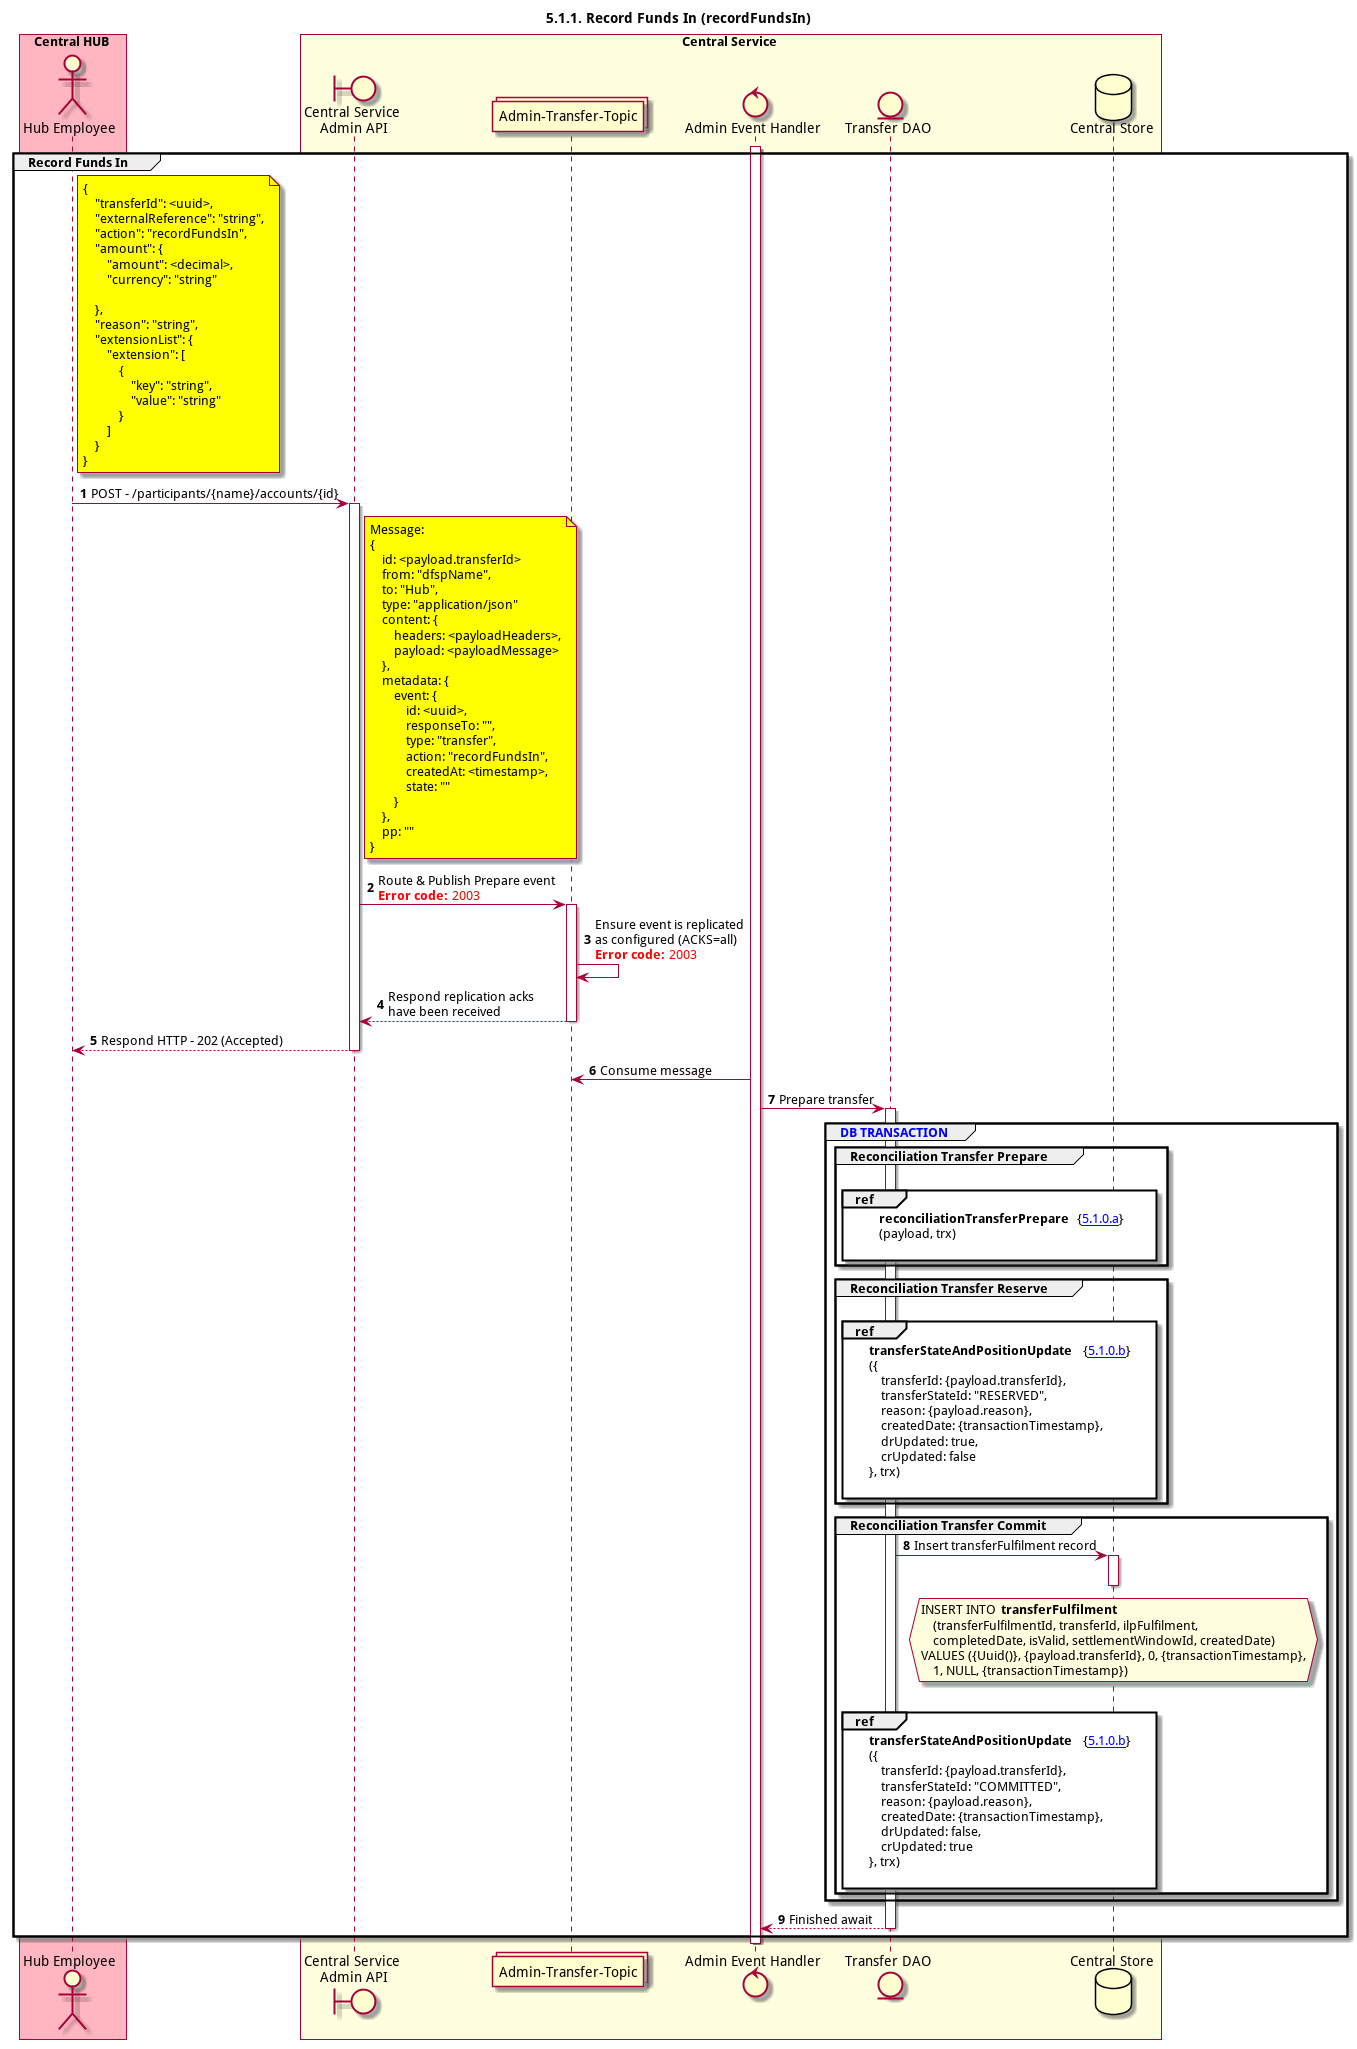

The diagram above was rendered by PlantUML. Its source (embedded in the PNG):
@startuml
title 5.1.1. Record Funds In (recordFundsIn)

autonumber


actor "Hub Employee" as OPERATOR
boundary "Central Service\n Admin API" as CS_ADMIN_API
collections "Admin-Transfer-Topic" as TOPIC_ADMIN_TRANSFER
control "Admin Event Handler" as ADMIN_HANDLER
entity "Transfer DAO" as TRANSFER_DAO
database "Central Store" as DB

box "Central HUB" #lightpink
    participant OPERATOR
end box

box "Central Service" #LightYellow
    participant CS_ADMIN_API
	participant TOPIC_ADMIN_TRANSFER
    participant ADMIN_HANDLER
    participant TRANSFER_DAO
    participant DB
end box

activate ADMIN_HANDLER
group Record Funds In
    note right of OPERATOR #yellow
        {
            "transferId": <uuid>,
            "externalReference": "string",
            "action": "recordFundsIn",
            "amount": {
                "amount": <decimal>,
                "currency": "string"

            },
            "reason": "string",
            "extensionList": {
                "extension": [
                    {
                        "key": "string",
                        "value": "string"
                    }
                ]
            }
        }
    end note
    OPERATOR -> CS_ADMIN_API: POST - /participants/{name}/accounts/{id}
    activate CS_ADMIN_API

    note right of CS_ADMIN_API #yellow
        Message:
        {
            id: <payload.transferId>
            from: "dfspName",
            to: "Hub",
            type: "application/json"
            content: {
                headers: <payloadHeaders>,
                payload: <payloadMessage>
            },
            metadata: {
                event: {
                    id: <uuid>,
                    responseTo: "",
                    type: "transfer",
                    action: "recordFundsIn",
                    createdAt: <timestamp>,
                    state: ""
                }
            },
            pp: ""
        }
    end note
    CS_ADMIN_API -> TOPIC_ADMIN_TRANSFER: Route & Publish Prepare event\n<color #FF0000><b>Error code:</b> 2003</color>
    activate TOPIC_ADMIN_TRANSFER
    TOPIC_ADMIN_TRANSFER <-> TOPIC_ADMIN_TRANSFER: Ensure event is replicated\nas configured (ACKS=all)\n<color #FF0000><b>Error code:</b> 2003</color>
    TOPIC_ADMIN_TRANSFER --> CS_ADMIN_API: Respond replication acks\nhave been received
    deactivate TOPIC_ADMIN_TRANSFER
    CS_ADMIN_API ---> OPERATOR: Respond HTTP - 202 (Accepted)
    deactivate CS_ADMIN_API

    TOPIC_ADMIN_TRANSFER <- ADMIN_HANDLER: Consume message
    ADMIN_HANDLER -> TRANSFER_DAO: Prepare transfer
    activate TRANSFER_DAO
    group <color #blue>DB TRANSACTION</color>
        group Reconciliation Transfer Prepare
            |||
            ref over TRANSFER_DAO, DB:**reconciliationTransferPrepare** {[[https://github.com/mojaloop/docs/blob/master/Diagrams/SequenceDiagrams/seq-recfunds-5.1.0.a-reconciliationTransferPrepare.svg 5.1.0.a]]}\n(payload, trx)\n
        end

        group Reconciliation Transfer Reserve
            |||
            ref over TRANSFER_DAO, DB:**transferStateAndPositionUpdate** {[[https://github.com/mojaloop/docs/blob/master/Diagrams/SequenceDiagrams/seq-recfunds-5.1.0.b-transferStateAndPositionUpdate.svg 5.1.0.b]]} \n({\n    transferId: {payload.transferId},\n    transferStateId: "RESERVED",\n    reason: {payload.reason},\n    createdDate: {transactionTimestamp},\n    drUpdated: true,\n    crUpdated: false\n}, trx)\n
        end

        group Reconciliation Transfer Commit
            TRANSFER_DAO -> DB: Insert transferFulfilment record
            activate DB
            deactivate DB
            hnote over DB #lightyellow
                INSERT INTO **transferFulfilment**
                    (transferFulfilmentId, transferId, ilpFulfilment,
                    completedDate, isValid, settlementWindowId, createdDate)
                VALUES ({Uuid()}, {payload.transferId}, 0, {transactionTimestamp},
                    1, NULL, {transactionTimestamp})
            end hnote
            |||
            ref over TRANSFER_DAO, DB:**transferStateAndPositionUpdate** {[[https://github.com/mojaloop/docs/blob/master/Diagrams/SequenceDiagrams/seq-recfunds-5.1.0.b-transferStateAndPositionUpdate.svg 5.1.0.b]]} \n({\n    transferId: {payload.transferId},\n    transferStateId: "COMMITTED",\n    reason: {payload.reason},\n    createdDate: {transactionTimestamp},\n    drUpdated: false,\n    crUpdated: true\n}, trx)\n
        end
    end
    ADMIN_HANDLER <-- TRANSFER_DAO: Finished await
    deactivate TRANSFER_DAO
end
deactivate ADMIN_HANDLER
@enduml